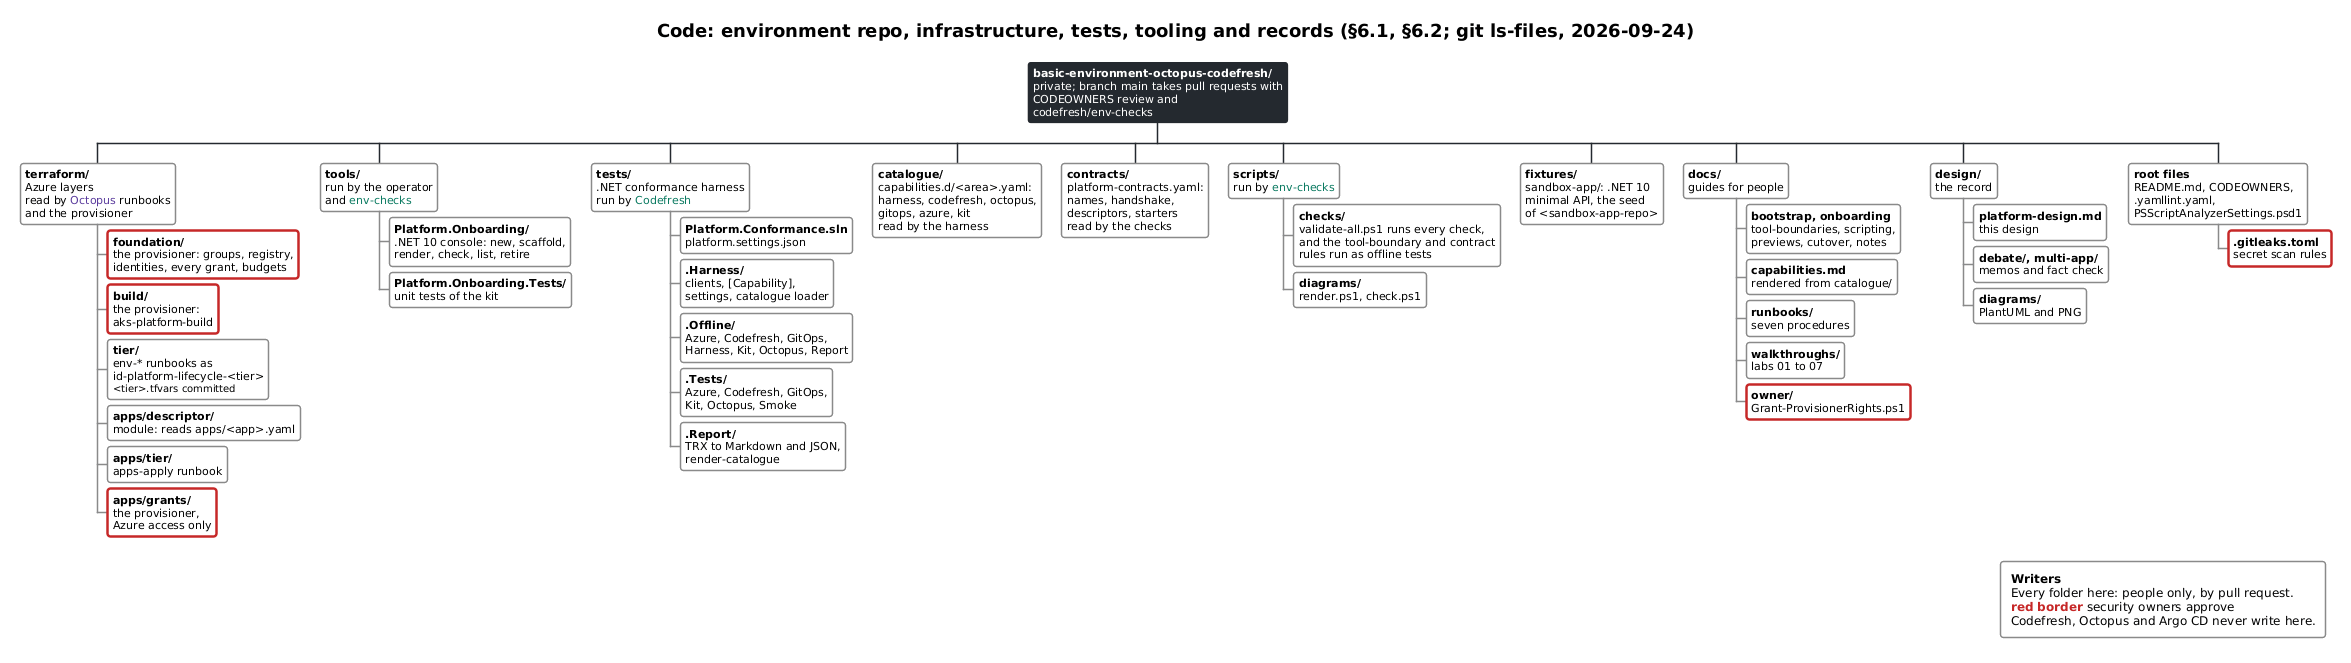

The diagram above was rendered by PlantUML. Its source (embedded in the PNG):
@startwbs c4-4-env-repo-layout-b
!include include/palette.puml
<style>
legend {
  BackgroundColor #FFFFFF
  LineColor #8A8A8A
}
wbsDiagram {
  node {
    BackgroundColor #FFFFFF
    LineColor #8A8A8A
    FontSize 11
    RoundCorner 6
    Padding 5
    Margin 6
  }
  arrow {
    LineColor #8A8A8A
  }
  .root {
    BackgroundColor $C_GITHUB
    FontColor #FFFFFF
    LineColor $C_GITHUB
  }
  .new {
    LineStyle 4-3
  }
  .sec {
    LineColor $C_DANGER
    LineThickness 2.5
  }
}
</style>

title Code: environment repo, infrastructure, tests, tooling and records (§6.1, §6.2; git ls-files, 2026-09-24)

*:<b>basic-environment-octopus-codefresh/</b>
private; branch main takes pull requests with
CODEOWNERS review and codefresh/env-checks; <<root>>
**:<b>terraform/</b>
Azure layers
<size:11>read by <color:$C_OCTOPUS>Octopus</color> runbooks</size>
<size:11>and the provisioner</size>;
***:<b>foundation/</b>
the provisioner: groups, registry,
identities, every grant, budgets; <<sec>>
***:<b>build/</b>
the provisioner:
aks-platform-build; <<sec>>
***:<b>tier/</b>
env-* runbooks as
id-platform-lifecycle-<tier>
<size:10><tier>.tfvars committed</size>;
***:<b>apps/descriptor/</b>
module: reads apps/<app>.yaml;
***:<b>apps/tier/</b>
apps-apply runbook;
***:<b>apps/grants/</b>
the provisioner,
Azure access only; <<sec>>
**:<b>tools/</b>
<size:11>run by the operator</size>
<size:11>and <color:$C_CODEFRESH>env-checks</color></size>;
***:<b>Platform.Onboarding/</b>
.NET 10 console: new, scaffold,
render, check, list, retire;
***:<b>Platform.Onboarding.Tests/</b>
unit tests of the kit;
**:<b>tests/</b>
.NET conformance harness
<size:11>run by <color:$C_CODEFRESH>Codefresh</color></size>;
***:<b>Platform.Conformance.sln</b>
platform.settings.json;
***:<b>.Harness/</b>
clients, [Capability],
settings, catalogue loader;
***:<b>.Offline/</b>
Azure, Codefresh, GitOps,
Harness, Kit, Octopus, Report;
***:<b>.Tests/</b>
Azure, Codefresh, GitOps,
Kit, Octopus, Smoke;
***:<b>.Report/</b>
TRX to Markdown and JSON,
render-catalogue;
**:<b>catalogue/</b>
capabilities.d/<area>.yaml:
harness, codefresh, octopus,
gitops, azure, kit
<size:11>read by the harness</size>;
**:<b>contracts/</b>
platform-contracts.yaml:
names, handshake,
descriptors, starters
<size:11>read by the checks</size>;
**:<b>scripts/</b>
<size:11>run by <color:$C_CODEFRESH>env-checks</color></size>;
***:<b>checks/</b>
validate-all.ps1 runs every check,
and the tool-boundary and contract
rules run as offline tests;
***:<b>diagrams/</b>
render.ps1, check.ps1;
**:<b>fixtures/</b>
sandbox-app/: .NET 10
minimal API, the seed
of <sandbox-app-repo>;
**:<b>docs/</b>
guides for people;
***:<b>bootstrap, onboarding</b>
tool-boundaries, scripting,
previews, cutover, notes;
***:<b>capabilities.md</b>
rendered from catalogue/;
***:<b>runbooks/</b>
seven procedures;
***:<b>walkthroughs/</b>
labs 01 to 07;
***:<b>owner/</b>
Grant-ProvisionerRights.ps1; <<sec>>
**:<b>design/</b>
the record;
***:<b>platform-design.md</b>
this design;
***:<b>debate/, multi-app/</b>
memos and fact check;
***:<b>diagrams/</b>
PlantUML and PNG;
**:<b>root files</b>
README.md, CODEOWNERS,
.yamllint.yaml,
PSScriptAnalyzerSettings.psd1;
***:<b>.gitleaks.toml</b>
secret scan rules; <<sec>>

legend right
  <b>Writers</b>
  Every folder here: people only, by pull request.
  <color:$C_DANGER><b>red border</b></color> security owners approve
  Codefresh, Octopus and Argo CD never write here.
endlegend

@endwbs